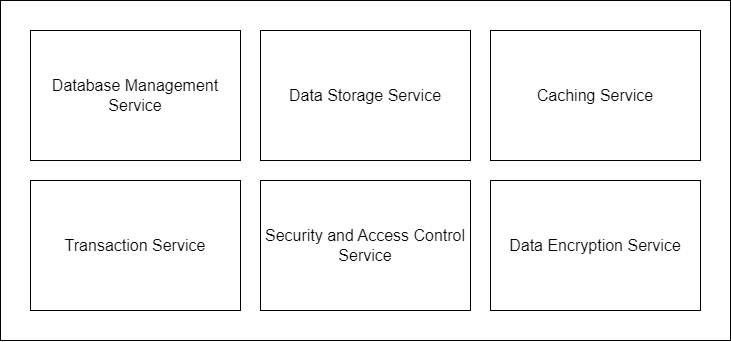

The diagram above was exported from draw.io. Its source (the exported page's mxGraphModel, read from the mxfile embedded in the PNG):
<mxGraphModel dx="1687" dy="927" grid="1" gridSize="10" guides="1" tooltips="1" connect="1" arrows="1" fold="1" page="1" pageScale="1" pageWidth="1169" pageHeight="827" math="0" shadow="0">
  <root>
    <mxCell id="0" />
    <mxCell id="1" parent="0" />
    <mxCell id="y3TDw3GhMfiCUZfV1gKC-1" value="" style="rounded=0;whiteSpace=wrap;html=1;fontSize=16;" vertex="1" parent="1">
      <mxGeometry x="40" y="40" width="730" height="340" as="geometry" />
    </mxCell>
    <mxCell id="y3TDw3GhMfiCUZfV1gKC-2" value="Database Management Service" style="rounded=0;whiteSpace=wrap;html=1;fontSize=16;" vertex="1" parent="1">
      <mxGeometry x="70" y="70" width="210" height="130" as="geometry" />
    </mxCell>
    <mxCell id="y3TDw3GhMfiCUZfV1gKC-3" value="Data Storage Service" style="rounded=0;whiteSpace=wrap;html=1;fontSize=16;" vertex="1" parent="1">
      <mxGeometry x="300" y="70" width="210" height="130" as="geometry" />
    </mxCell>
    <mxCell id="y3TDw3GhMfiCUZfV1gKC-4" value="Caching Service" style="rounded=0;whiteSpace=wrap;html=1;fontSize=16;" vertex="1" parent="1">
      <mxGeometry x="530" y="70" width="210" height="130" as="geometry" />
    </mxCell>
    <mxCell id="y3TDw3GhMfiCUZfV1gKC-5" value="Transaction Service" style="rounded=0;whiteSpace=wrap;html=1;fontSize=16;" vertex="1" parent="1">
      <mxGeometry x="70" y="220" width="210" height="130" as="geometry" />
    </mxCell>
    <mxCell id="y3TDw3GhMfiCUZfV1gKC-6" value="Security and Access Control Service" style="rounded=0;whiteSpace=wrap;html=1;fontSize=16;" vertex="1" parent="1">
      <mxGeometry x="300" y="220" width="210" height="130" as="geometry" />
    </mxCell>
    <mxCell id="y3TDw3GhMfiCUZfV1gKC-7" value="Data Encryption Service" style="rounded=0;whiteSpace=wrap;html=1;fontSize=16;" vertex="1" parent="1">
      <mxGeometry x="530" y="220" width="210" height="130" as="geometry" />
    </mxCell>
  </root>
</mxGraphModel>